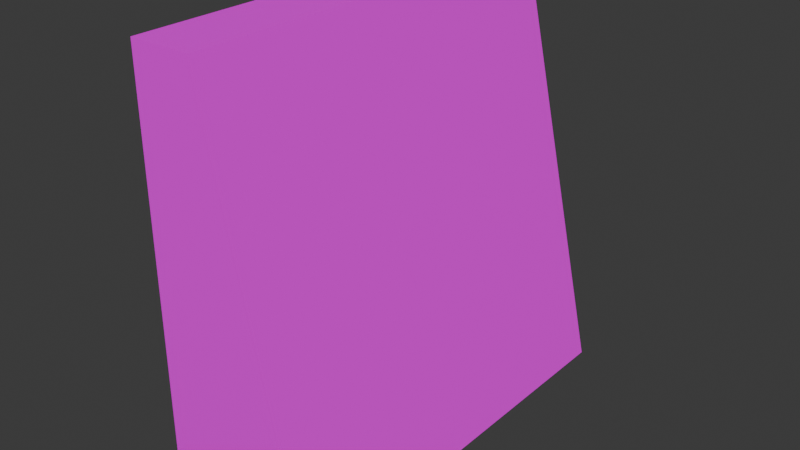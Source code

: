 # Source: mWallRampBricksWhite01.blend  (saved by Blender 4.3.32; exported with 4.5.12 LTS)
import bpy
from mathutils import Matrix  # noqa: F401  (used for matrix-valued properties, if any)

bpy.ops.wm.read_factory_settings(use_empty=True)
scene = bpy.context.scene
scene.name = 'Scene'

# ---- collections
col_brickswhite01 = bpy.data.collections.new('BricksWhite01'); scene.collection.children.link(col_brickswhite01)

# ---- images (referenced by path relative to the original .blend; pixels are not part of the script)
import os
ASSET_DIR = os.environ.get("B2B_ASSET_DIR", "")  # directory of the original .blend (textures are referenced by path, not embedded)
HERE = os.path.dirname(os.path.abspath(__file__))  # packed textures are extracted next to this script under _unpacked/

def load_image(name, relpath, width, height, colorspace="sRGB"):
    """Load a texture the original file referenced (path relative to the .blend, or extracted next to this script)."""
    p = next((c for c in (os.path.join(HERE, relpath), os.path.join(ASSET_DIR, relpath)) if relpath and os.path.exists(c)), "")
    if p:
        img = bpy.data.images.load(p, check_existing=True)
        img.name = name
    else:  # same state as the original file: an image datablock whose file is absent (Cycles renders it pink)
        img = bpy.data.images.new(name, width, height)
        img.source = "FILE"
        img.filepath = "//" + (relpath or name)
    img.colorspace_settings.name = colorspace
    return img
img_brickswhite01_png = load_image('BricksWhite01.png', 'BricksWhite01.png', 1024, 1024, 'sRGB')

# ---- materials (node trees are filled in below, after node groups)
mat_brickswhite01 = bpy.data.materials.new('BricksWhite01')
mat_brickswhite01.use_transparent_shadow = False

# ---- material node trees
mat_brickswhite01.use_nodes = True; mat_brickswhite01.node_tree.nodes.clear()
_N = mat_brickswhite01.node_tree.nodes; _L = mat_brickswhite01.node_tree.links
n0 = _N.new('ShaderNodeBsdfPrincipled'); n0.name = 'Principled BSDF'; n0.location = (10, 300)
n0.inputs[3].default_value = 1.45
n0.inputs[13].default_value = 0.05
n1 = _N.new('ShaderNodeOutputMaterial'); n1.name = 'Material Output'; n1.location = (300, 300)
n2 = _N.new('ShaderNodeTexImage'); n2.name = 'Image Texture'; n2.location = (-280, 280)
n2.image = img_brickswhite01_png
n2.interpolation = 'Closest'
_L.new(n0.outputs[0], n1.inputs[0])
_L.new(n2.outputs[0], n0.inputs[0])
n1.is_active_output = True

# ---- world
world_world = bpy.data.worlds.new('World'); scene.world = world_world
world_world.use_nodes = True; world_world.node_tree.nodes.clear()
_N = world_world.node_tree.nodes; _L = world_world.node_tree.links
n0 = _N.new('ShaderNodeOutputWorld'); n0.name = 'World Output'; n0.location = (300, 300)
n1 = _N.new('ShaderNodeBackground'); n1.name = 'Background'; n1.location = (10, 300)
n1.inputs[0].default_value = (0.05088, 0.05088, 0.05088, 1.0)
_L.new(n1.outputs[0], n0.inputs[0])
n0.is_active_output = True
world_world.color = (0.05088, 0.05088, 0.05088)
world_world.use_sun_shadow = False
world_world.sun_shadow_jitter_overblur = 0.0

# ---- meshes
me_cube_024 = bpy.data.meshes.new('Cube.024')
me_cube_024.from_pydata([(0.05, 0.0, 2.0), (0.5, 0.0, 0.0), (0.05, -2.0, 2.0), (-0.25, 0.0, 2.0), (-0.25, 0.0, 0.0), (-0.25, -2.0, 2.0), (0.5, -2.0, 0.0), (-0.25, -2.0, 0.0)], [], [(0, 3, 5, 2), (7, 6, 2, 5), (7, 5, 3, 4), (4, 1, 6, 7), (1, 0, 2, 6), (4, 3, 0, 1)])
_uv = me_cube_024.uv_layers.new(name='UVMap')
_uv.uv.foreach_set('vector', [1.0, 0.4531, 1.0, 0.5625, 0.0, 0.5625, 0.0, 0.4531, 0.4453, 0.0, 0.03125, 0.0, 0.3281, 1.0, 0.4453, 1.0, 1.0, 0.0, 1.0, 1.0, 0.0, 1.0, 0.0, 0.0, 1.0, 0.5625, 1.0, 0.4531, 0.0, 0.4531, 0.0, 0.5625, 0.0, 1.0, 0.0, 0.0, 1.0, 0.0, 1.0, 1.0, 0.4453, 0.0, 0.4453, 1.0, 0.3281, 1.0, 0.03125, 0.0])
me_cube_024.materials.append(mat_brickswhite01)
me_cube_024.use_mirror_vertex_groups = False
me_cube_024.update()

# ---- objects
ob_wallrampbrickswhite01 = bpy.data.objects.new('WallRampBricksWhite01', me_cube_024)

# ---- transforms, parenting, visibility, modifiers, constraints
ob_wallrampbrickswhite01.location = (0.0, 0.0, 0.0)
ob_wallrampbrickswhite01.scale = (2.0, 2.0, 2.0)
ob_wallrampbrickswhite01.lock_rotations_4d = False
ob_wallrampbrickswhite01.empty_display_type = 'ARROWS'
ob_wallrampbrickswhite01.lineart.crease_threshold = 0.0

# ---- collection membership
col_brickswhite01.objects.link(ob_wallrampbrickswhite01)

# ---- scene / render settings (as saved in the file)
scene.frame_start = 1; scene.frame_end = 250; scene.frame_set(148)
scene.render.engine = 'BLENDER_EEVEE_NEXT'
scene.cycles.sampling_pattern = 'TABULATED_SOBOL'
scene.eevee.ray_tracing_options.trace_max_roughness = 0.0
bpy.context.view_layer.update()

# ---- added for rendering (the .blend has no active camera and no usable light): camera, sun
cam_auto = bpy.data.cameras.new('AutoCamera')
cam_auto.lens = 50.0
cam_auto.sensor_width = 36.0
cam_auto.clip_end = 1000.0
ob_auto_camera = bpy.data.objects.new('AutoCamera', cam_auto)
scene.collection.objects.link(ob_auto_camera)
ob_auto_camera.location = (5.66474, -8.49769, 6.33179)
ob_auto_camera.rotation_euler = (1.09748, -7.21219e-08, 0.694738)
scene.camera = ob_auto_camera
light_auto_sun = bpy.data.lights.new('AutoSun', 'SUN')
light_auto_sun.energy = 3.0
light_auto_sun.angle = 0.0523599
ob_auto_sun = bpy.data.objects.new('AutoSun', light_auto_sun)
scene.collection.objects.link(ob_auto_sun)
ob_auto_sun.rotation_euler = (0.872665, 0.174533, 0.523599)
bpy.context.view_layer.update()
